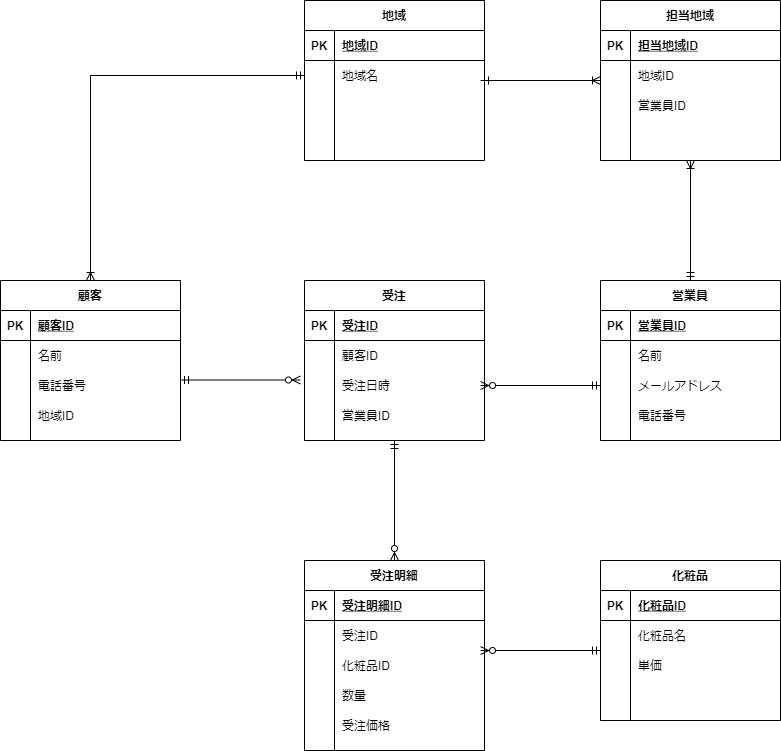

The diagram above was exported from draw.io. Its source (the exported page's mxGraphModel, read from the mxfile embedded in the PNG):
<mxGraphModel dx="1587" dy="997" grid="1" gridSize="10" guides="1" tooltips="1" connect="1" arrows="1" fold="1" page="1" pageScale="1" pageWidth="827" pageHeight="1169" math="0" shadow="0">
  <root>
    <mxCell id="0" />
    <mxCell id="1" parent="0" />
    <mxCell id="15" value="顧客" style="shape=table;startSize=30;container=1;collapsible=1;childLayout=tableLayout;fixedRows=1;rowLines=0;fontStyle=1;align=center;resizeLast=1;" vertex="1" parent="1">
      <mxGeometry x="20" y="300" width="180" height="160" as="geometry" />
    </mxCell>
    <mxCell id="16" value="" style="shape=partialRectangle;collapsible=0;dropTarget=0;pointerEvents=0;fillColor=none;top=0;left=0;bottom=1;right=0;points=[[0,0.5],[1,0.5]];portConstraint=eastwest;" vertex="1" parent="15">
      <mxGeometry y="30" width="180" height="30" as="geometry" />
    </mxCell>
    <mxCell id="17" value="PK" style="shape=partialRectangle;connectable=0;fillColor=none;top=0;left=0;bottom=0;right=0;fontStyle=1;overflow=hidden;" vertex="1" parent="16">
      <mxGeometry width="30" height="30" as="geometry" />
    </mxCell>
    <mxCell id="18" value="顧客ID" style="shape=partialRectangle;connectable=0;fillColor=none;top=0;left=0;bottom=0;right=0;align=left;spacingLeft=6;fontStyle=5;overflow=hidden;" vertex="1" parent="16">
      <mxGeometry x="30" width="150" height="30" as="geometry" />
    </mxCell>
    <mxCell id="19" value="" style="shape=partialRectangle;collapsible=0;dropTarget=0;pointerEvents=0;fillColor=none;top=0;left=0;bottom=0;right=0;points=[[0,0.5],[1,0.5]];portConstraint=eastwest;" vertex="1" parent="15">
      <mxGeometry y="60" width="180" height="30" as="geometry" />
    </mxCell>
    <mxCell id="20" value="" style="shape=partialRectangle;connectable=0;fillColor=none;top=0;left=0;bottom=0;right=0;editable=1;overflow=hidden;" vertex="1" parent="19">
      <mxGeometry width="30" height="30" as="geometry" />
    </mxCell>
    <mxCell id="21" value="名前" style="shape=partialRectangle;connectable=0;fillColor=none;top=0;left=0;bottom=0;right=0;align=left;spacingLeft=6;overflow=hidden;" vertex="1" parent="19">
      <mxGeometry x="30" width="150" height="30" as="geometry" />
    </mxCell>
    <mxCell id="22" value="" style="shape=partialRectangle;collapsible=0;dropTarget=0;pointerEvents=0;fillColor=none;top=0;left=0;bottom=0;right=0;points=[[0,0.5],[1,0.5]];portConstraint=eastwest;" vertex="1" parent="15">
      <mxGeometry y="90" width="180" height="30" as="geometry" />
    </mxCell>
    <mxCell id="23" value="" style="shape=partialRectangle;connectable=0;fillColor=none;top=0;left=0;bottom=0;right=0;editable=1;overflow=hidden;" vertex="1" parent="22">
      <mxGeometry width="30" height="30" as="geometry" />
    </mxCell>
    <mxCell id="24" value="電話番号" style="shape=partialRectangle;connectable=0;fillColor=none;top=0;left=0;bottom=0;right=0;align=left;spacingLeft=6;overflow=hidden;" vertex="1" parent="22">
      <mxGeometry x="30" width="150" height="30" as="geometry" />
    </mxCell>
    <mxCell id="25" value="" style="shape=partialRectangle;collapsible=0;dropTarget=0;pointerEvents=0;fillColor=none;top=0;left=0;bottom=0;right=0;points=[[0,0.5],[1,0.5]];portConstraint=eastwest;" vertex="1" parent="15">
      <mxGeometry y="120" width="180" height="30" as="geometry" />
    </mxCell>
    <mxCell id="26" value="" style="shape=partialRectangle;connectable=0;fillColor=none;top=0;left=0;bottom=0;right=0;editable=1;overflow=hidden;" vertex="1" parent="25">
      <mxGeometry width="30" height="30" as="geometry" />
    </mxCell>
    <mxCell id="27" value="地域ID" style="shape=partialRectangle;connectable=0;fillColor=none;top=0;left=0;bottom=0;right=0;align=left;spacingLeft=6;overflow=hidden;" vertex="1" parent="25">
      <mxGeometry x="30" width="150" height="30" as="geometry" />
    </mxCell>
    <mxCell id="28" value="地域" style="shape=table;startSize=30;container=1;collapsible=1;childLayout=tableLayout;fixedRows=1;rowLines=0;fontStyle=1;align=center;resizeLast=1;" vertex="1" parent="1">
      <mxGeometry x="324" y="20" width="180" height="160" as="geometry" />
    </mxCell>
    <mxCell id="29" value="" style="shape=partialRectangle;collapsible=0;dropTarget=0;pointerEvents=0;fillColor=none;top=0;left=0;bottom=1;right=0;points=[[0,0.5],[1,0.5]];portConstraint=eastwest;" vertex="1" parent="28">
      <mxGeometry y="30" width="180" height="30" as="geometry" />
    </mxCell>
    <mxCell id="30" value="PK" style="shape=partialRectangle;connectable=0;fillColor=none;top=0;left=0;bottom=0;right=0;fontStyle=1;overflow=hidden;" vertex="1" parent="29">
      <mxGeometry width="30" height="30" as="geometry" />
    </mxCell>
    <mxCell id="31" value="地域ID" style="shape=partialRectangle;connectable=0;fillColor=none;top=0;left=0;bottom=0;right=0;align=left;spacingLeft=6;fontStyle=5;overflow=hidden;" vertex="1" parent="29">
      <mxGeometry x="30" width="150" height="30" as="geometry" />
    </mxCell>
    <mxCell id="32" value="" style="shape=partialRectangle;collapsible=0;dropTarget=0;pointerEvents=0;fillColor=none;top=0;left=0;bottom=0;right=0;points=[[0,0.5],[1,0.5]];portConstraint=eastwest;" vertex="1" parent="28">
      <mxGeometry y="60" width="180" height="30" as="geometry" />
    </mxCell>
    <mxCell id="33" value="" style="shape=partialRectangle;connectable=0;fillColor=none;top=0;left=0;bottom=0;right=0;editable=1;overflow=hidden;" vertex="1" parent="32">
      <mxGeometry width="30" height="30" as="geometry" />
    </mxCell>
    <mxCell id="34" value="地域名" style="shape=partialRectangle;connectable=0;fillColor=none;top=0;left=0;bottom=0;right=0;align=left;spacingLeft=6;overflow=hidden;" vertex="1" parent="32">
      <mxGeometry x="30" width="150" height="30" as="geometry" />
    </mxCell>
    <mxCell id="35" value="" style="shape=partialRectangle;collapsible=0;dropTarget=0;pointerEvents=0;fillColor=none;top=0;left=0;bottom=0;right=0;points=[[0,0.5],[1,0.5]];portConstraint=eastwest;" vertex="1" parent="28">
      <mxGeometry y="90" width="180" height="30" as="geometry" />
    </mxCell>
    <mxCell id="36" value="" style="shape=partialRectangle;connectable=0;fillColor=none;top=0;left=0;bottom=0;right=0;editable=1;overflow=hidden;" vertex="1" parent="35">
      <mxGeometry width="30" height="30" as="geometry" />
    </mxCell>
    <mxCell id="37" value="" style="shape=partialRectangle;connectable=0;fillColor=none;top=0;left=0;bottom=0;right=0;align=left;spacingLeft=6;overflow=hidden;" vertex="1" parent="35">
      <mxGeometry x="30" width="150" height="30" as="geometry" />
    </mxCell>
    <mxCell id="38" value="" style="shape=partialRectangle;collapsible=0;dropTarget=0;pointerEvents=0;fillColor=none;top=0;left=0;bottom=0;right=0;points=[[0,0.5],[1,0.5]];portConstraint=eastwest;" vertex="1" parent="28">
      <mxGeometry y="120" width="180" height="30" as="geometry" />
    </mxCell>
    <mxCell id="39" value="" style="shape=partialRectangle;connectable=0;fillColor=none;top=0;left=0;bottom=0;right=0;editable=1;overflow=hidden;" vertex="1" parent="38">
      <mxGeometry width="30" height="30" as="geometry" />
    </mxCell>
    <mxCell id="40" value="" style="shape=partialRectangle;connectable=0;fillColor=none;top=0;left=0;bottom=0;right=0;align=left;spacingLeft=6;overflow=hidden;" vertex="1" parent="38">
      <mxGeometry x="30" width="150" height="30" as="geometry" />
    </mxCell>
    <mxCell id="42" value="担当地域" style="shape=table;startSize=30;container=1;collapsible=1;childLayout=tableLayout;fixedRows=1;rowLines=0;fontStyle=1;align=center;resizeLast=1;" vertex="1" parent="1">
      <mxGeometry x="620" y="20" width="180" height="160" as="geometry" />
    </mxCell>
    <mxCell id="43" value="" style="shape=partialRectangle;collapsible=0;dropTarget=0;pointerEvents=0;fillColor=none;top=0;left=0;bottom=1;right=0;points=[[0,0.5],[1,0.5]];portConstraint=eastwest;" vertex="1" parent="42">
      <mxGeometry y="30" width="180" height="30" as="geometry" />
    </mxCell>
    <mxCell id="44" value="PK" style="shape=partialRectangle;connectable=0;fillColor=none;top=0;left=0;bottom=0;right=0;fontStyle=1;overflow=hidden;" vertex="1" parent="43">
      <mxGeometry width="30" height="30" as="geometry" />
    </mxCell>
    <mxCell id="45" value="担当地域ID" style="shape=partialRectangle;connectable=0;fillColor=none;top=0;left=0;bottom=0;right=0;align=left;spacingLeft=6;fontStyle=5;overflow=hidden;" vertex="1" parent="43">
      <mxGeometry x="30" width="150" height="30" as="geometry" />
    </mxCell>
    <mxCell id="46" value="" style="shape=partialRectangle;collapsible=0;dropTarget=0;pointerEvents=0;fillColor=none;top=0;left=0;bottom=0;right=0;points=[[0,0.5],[1,0.5]];portConstraint=eastwest;" vertex="1" parent="42">
      <mxGeometry y="60" width="180" height="30" as="geometry" />
    </mxCell>
    <mxCell id="47" value="" style="shape=partialRectangle;connectable=0;fillColor=none;top=0;left=0;bottom=0;right=0;editable=1;overflow=hidden;" vertex="1" parent="46">
      <mxGeometry width="30" height="30" as="geometry" />
    </mxCell>
    <mxCell id="48" value="地域ID" style="shape=partialRectangle;connectable=0;fillColor=none;top=0;left=0;bottom=0;right=0;align=left;spacingLeft=6;overflow=hidden;" vertex="1" parent="46">
      <mxGeometry x="30" width="150" height="30" as="geometry" />
    </mxCell>
    <mxCell id="49" value="" style="shape=partialRectangle;collapsible=0;dropTarget=0;pointerEvents=0;fillColor=none;top=0;left=0;bottom=0;right=0;points=[[0,0.5],[1,0.5]];portConstraint=eastwest;" vertex="1" parent="42">
      <mxGeometry y="90" width="180" height="30" as="geometry" />
    </mxCell>
    <mxCell id="50" value="" style="shape=partialRectangle;connectable=0;fillColor=none;top=0;left=0;bottom=0;right=0;editable=1;overflow=hidden;" vertex="1" parent="49">
      <mxGeometry width="30" height="30" as="geometry" />
    </mxCell>
    <mxCell id="51" value="営業員ID" style="shape=partialRectangle;connectable=0;fillColor=none;top=0;left=0;bottom=0;right=0;align=left;spacingLeft=6;overflow=hidden;" vertex="1" parent="49">
      <mxGeometry x="30" width="150" height="30" as="geometry" />
    </mxCell>
    <mxCell id="52" value="" style="shape=partialRectangle;collapsible=0;dropTarget=0;pointerEvents=0;fillColor=none;top=0;left=0;bottom=0;right=0;points=[[0,0.5],[1,0.5]];portConstraint=eastwest;" vertex="1" parent="42">
      <mxGeometry y="120" width="180" height="30" as="geometry" />
    </mxCell>
    <mxCell id="53" value="" style="shape=partialRectangle;connectable=0;fillColor=none;top=0;left=0;bottom=0;right=0;editable=1;overflow=hidden;" vertex="1" parent="52">
      <mxGeometry width="30" height="30" as="geometry" />
    </mxCell>
    <mxCell id="54" value="" style="shape=partialRectangle;connectable=0;fillColor=none;top=0;left=0;bottom=0;right=0;align=left;spacingLeft=6;overflow=hidden;" vertex="1" parent="52">
      <mxGeometry x="30" width="150" height="30" as="geometry" />
    </mxCell>
    <mxCell id="55" value="営業員" style="shape=table;startSize=30;container=1;collapsible=1;childLayout=tableLayout;fixedRows=1;rowLines=0;fontStyle=1;align=center;resizeLast=1;" vertex="1" parent="1">
      <mxGeometry x="620" y="300" width="180" height="160" as="geometry" />
    </mxCell>
    <mxCell id="56" value="" style="shape=partialRectangle;collapsible=0;dropTarget=0;pointerEvents=0;fillColor=none;top=0;left=0;bottom=1;right=0;points=[[0,0.5],[1,0.5]];portConstraint=eastwest;" vertex="1" parent="55">
      <mxGeometry y="30" width="180" height="30" as="geometry" />
    </mxCell>
    <mxCell id="57" value="PK" style="shape=partialRectangle;connectable=0;fillColor=none;top=0;left=0;bottom=0;right=0;fontStyle=1;overflow=hidden;" vertex="1" parent="56">
      <mxGeometry width="30" height="30" as="geometry" />
    </mxCell>
    <mxCell id="58" value="営業員ID" style="shape=partialRectangle;connectable=0;fillColor=none;top=0;left=0;bottom=0;right=0;align=left;spacingLeft=6;fontStyle=5;overflow=hidden;" vertex="1" parent="56">
      <mxGeometry x="30" width="150" height="30" as="geometry" />
    </mxCell>
    <mxCell id="59" value="" style="shape=partialRectangle;collapsible=0;dropTarget=0;pointerEvents=0;fillColor=none;top=0;left=0;bottom=0;right=0;points=[[0,0.5],[1,0.5]];portConstraint=eastwest;" vertex="1" parent="55">
      <mxGeometry y="60" width="180" height="30" as="geometry" />
    </mxCell>
    <mxCell id="60" value="" style="shape=partialRectangle;connectable=0;fillColor=none;top=0;left=0;bottom=0;right=0;editable=1;overflow=hidden;" vertex="1" parent="59">
      <mxGeometry width="30" height="30" as="geometry" />
    </mxCell>
    <mxCell id="61" value="名前" style="shape=partialRectangle;connectable=0;fillColor=none;top=0;left=0;bottom=0;right=0;align=left;spacingLeft=6;overflow=hidden;" vertex="1" parent="59">
      <mxGeometry x="30" width="150" height="30" as="geometry" />
    </mxCell>
    <mxCell id="62" value="" style="shape=partialRectangle;collapsible=0;dropTarget=0;pointerEvents=0;fillColor=none;top=0;left=0;bottom=0;right=0;points=[[0,0.5],[1,0.5]];portConstraint=eastwest;" vertex="1" parent="55">
      <mxGeometry y="90" width="180" height="30" as="geometry" />
    </mxCell>
    <mxCell id="63" value="" style="shape=partialRectangle;connectable=0;fillColor=none;top=0;left=0;bottom=0;right=0;editable=1;overflow=hidden;" vertex="1" parent="62">
      <mxGeometry width="30" height="30" as="geometry" />
    </mxCell>
    <mxCell id="64" value="メールアドレス" style="shape=partialRectangle;connectable=0;fillColor=none;top=0;left=0;bottom=0;right=0;align=left;spacingLeft=6;overflow=hidden;" vertex="1" parent="62">
      <mxGeometry x="30" width="150" height="30" as="geometry" />
    </mxCell>
    <mxCell id="65" value="" style="shape=partialRectangle;collapsible=0;dropTarget=0;pointerEvents=0;fillColor=none;top=0;left=0;bottom=0;right=0;points=[[0,0.5],[1,0.5]];portConstraint=eastwest;" vertex="1" parent="55">
      <mxGeometry y="120" width="180" height="30" as="geometry" />
    </mxCell>
    <mxCell id="66" value="" style="shape=partialRectangle;connectable=0;fillColor=none;top=0;left=0;bottom=0;right=0;editable=1;overflow=hidden;" vertex="1" parent="65">
      <mxGeometry width="30" height="30" as="geometry" />
    </mxCell>
    <mxCell id="67" value="電話番号" style="shape=partialRectangle;connectable=0;fillColor=none;top=0;left=0;bottom=0;right=0;align=left;spacingLeft=6;overflow=hidden;" vertex="1" parent="65">
      <mxGeometry x="30" width="150" height="30" as="geometry" />
    </mxCell>
    <mxCell id="68" value="化粧品" style="shape=table;startSize=30;container=1;collapsible=1;childLayout=tableLayout;fixedRows=1;rowLines=0;fontStyle=1;align=center;resizeLast=1;" vertex="1" parent="1">
      <mxGeometry x="620" y="580" width="180" height="160" as="geometry" />
    </mxCell>
    <mxCell id="69" value="" style="shape=partialRectangle;collapsible=0;dropTarget=0;pointerEvents=0;fillColor=none;top=0;left=0;bottom=1;right=0;points=[[0,0.5],[1,0.5]];portConstraint=eastwest;" vertex="1" parent="68">
      <mxGeometry y="30" width="180" height="30" as="geometry" />
    </mxCell>
    <mxCell id="70" value="PK" style="shape=partialRectangle;connectable=0;fillColor=none;top=0;left=0;bottom=0;right=0;fontStyle=1;overflow=hidden;" vertex="1" parent="69">
      <mxGeometry width="30" height="30" as="geometry" />
    </mxCell>
    <mxCell id="71" value="化粧品ID" style="shape=partialRectangle;connectable=0;fillColor=none;top=0;left=0;bottom=0;right=0;align=left;spacingLeft=6;fontStyle=5;overflow=hidden;" vertex="1" parent="69">
      <mxGeometry x="30" width="150" height="30" as="geometry" />
    </mxCell>
    <mxCell id="72" value="" style="shape=partialRectangle;collapsible=0;dropTarget=0;pointerEvents=0;fillColor=none;top=0;left=0;bottom=0;right=0;points=[[0,0.5],[1,0.5]];portConstraint=eastwest;" vertex="1" parent="68">
      <mxGeometry y="60" width="180" height="30" as="geometry" />
    </mxCell>
    <mxCell id="73" value="" style="shape=partialRectangle;connectable=0;fillColor=none;top=0;left=0;bottom=0;right=0;editable=1;overflow=hidden;" vertex="1" parent="72">
      <mxGeometry width="30" height="30" as="geometry" />
    </mxCell>
    <mxCell id="74" value="化粧品名" style="shape=partialRectangle;connectable=0;fillColor=none;top=0;left=0;bottom=0;right=0;align=left;spacingLeft=6;overflow=hidden;" vertex="1" parent="72">
      <mxGeometry x="30" width="150" height="30" as="geometry" />
    </mxCell>
    <mxCell id="75" value="" style="shape=partialRectangle;collapsible=0;dropTarget=0;pointerEvents=0;fillColor=none;top=0;left=0;bottom=0;right=0;points=[[0,0.5],[1,0.5]];portConstraint=eastwest;" vertex="1" parent="68">
      <mxGeometry y="90" width="180" height="30" as="geometry" />
    </mxCell>
    <mxCell id="76" value="" style="shape=partialRectangle;connectable=0;fillColor=none;top=0;left=0;bottom=0;right=0;editable=1;overflow=hidden;" vertex="1" parent="75">
      <mxGeometry width="30" height="30" as="geometry" />
    </mxCell>
    <mxCell id="77" value="単価" style="shape=partialRectangle;connectable=0;fillColor=none;top=0;left=0;bottom=0;right=0;align=left;spacingLeft=6;overflow=hidden;" vertex="1" parent="75">
      <mxGeometry x="30" width="150" height="30" as="geometry" />
    </mxCell>
    <mxCell id="78" value="" style="shape=partialRectangle;collapsible=0;dropTarget=0;pointerEvents=0;fillColor=none;top=0;left=0;bottom=0;right=0;points=[[0,0.5],[1,0.5]];portConstraint=eastwest;" vertex="1" parent="68">
      <mxGeometry y="120" width="180" height="30" as="geometry" />
    </mxCell>
    <mxCell id="79" value="" style="shape=partialRectangle;connectable=0;fillColor=none;top=0;left=0;bottom=0;right=0;editable=1;overflow=hidden;" vertex="1" parent="78">
      <mxGeometry width="30" height="30" as="geometry" />
    </mxCell>
    <mxCell id="80" value="" style="shape=partialRectangle;connectable=0;fillColor=none;top=0;left=0;bottom=0;right=0;align=left;spacingLeft=6;overflow=hidden;" vertex="1" parent="78">
      <mxGeometry x="30" width="150" height="30" as="geometry" />
    </mxCell>
    <mxCell id="94" value="受注" style="shape=table;startSize=30;container=1;collapsible=1;childLayout=tableLayout;fixedRows=1;rowLines=0;fontStyle=1;align=center;resizeLast=1;" vertex="1" parent="1">
      <mxGeometry x="324" y="300" width="180" height="160" as="geometry" />
    </mxCell>
    <mxCell id="95" value="" style="shape=partialRectangle;collapsible=0;dropTarget=0;pointerEvents=0;fillColor=none;top=0;left=0;bottom=1;right=0;points=[[0,0.5],[1,0.5]];portConstraint=eastwest;" vertex="1" parent="94">
      <mxGeometry y="30" width="180" height="30" as="geometry" />
    </mxCell>
    <mxCell id="96" value="PK" style="shape=partialRectangle;connectable=0;fillColor=none;top=0;left=0;bottom=0;right=0;fontStyle=1;overflow=hidden;" vertex="1" parent="95">
      <mxGeometry width="30" height="30" as="geometry" />
    </mxCell>
    <mxCell id="97" value="受注ID" style="shape=partialRectangle;connectable=0;fillColor=none;top=0;left=0;bottom=0;right=0;align=left;spacingLeft=6;fontStyle=5;overflow=hidden;" vertex="1" parent="95">
      <mxGeometry x="30" width="150" height="30" as="geometry" />
    </mxCell>
    <mxCell id="98" value="" style="shape=partialRectangle;collapsible=0;dropTarget=0;pointerEvents=0;fillColor=none;top=0;left=0;bottom=0;right=0;points=[[0,0.5],[1,0.5]];portConstraint=eastwest;" vertex="1" parent="94">
      <mxGeometry y="60" width="180" height="30" as="geometry" />
    </mxCell>
    <mxCell id="99" value="" style="shape=partialRectangle;connectable=0;fillColor=none;top=0;left=0;bottom=0;right=0;editable=1;overflow=hidden;" vertex="1" parent="98">
      <mxGeometry width="30" height="30" as="geometry" />
    </mxCell>
    <mxCell id="100" value="顧客ID" style="shape=partialRectangle;connectable=0;fillColor=none;top=0;left=0;bottom=0;right=0;align=left;spacingLeft=6;overflow=hidden;" vertex="1" parent="98">
      <mxGeometry x="30" width="150" height="30" as="geometry" />
    </mxCell>
    <mxCell id="101" value="" style="shape=partialRectangle;collapsible=0;dropTarget=0;pointerEvents=0;fillColor=none;top=0;left=0;bottom=0;right=0;points=[[0,0.5],[1,0.5]];portConstraint=eastwest;" vertex="1" parent="94">
      <mxGeometry y="90" width="180" height="30" as="geometry" />
    </mxCell>
    <mxCell id="102" value="" style="shape=partialRectangle;connectable=0;fillColor=none;top=0;left=0;bottom=0;right=0;editable=1;overflow=hidden;" vertex="1" parent="101">
      <mxGeometry width="30" height="30" as="geometry" />
    </mxCell>
    <mxCell id="103" value="受注日時" style="shape=partialRectangle;connectable=0;fillColor=none;top=0;left=0;bottom=0;right=0;align=left;spacingLeft=6;overflow=hidden;" vertex="1" parent="101">
      <mxGeometry x="30" width="150" height="30" as="geometry" />
    </mxCell>
    <mxCell id="104" value="" style="shape=partialRectangle;collapsible=0;dropTarget=0;pointerEvents=0;fillColor=none;top=0;left=0;bottom=0;right=0;points=[[0,0.5],[1,0.5]];portConstraint=eastwest;" vertex="1" parent="94">
      <mxGeometry y="120" width="180" height="30" as="geometry" />
    </mxCell>
    <mxCell id="105" value="" style="shape=partialRectangle;connectable=0;fillColor=none;top=0;left=0;bottom=0;right=0;editable=1;overflow=hidden;" vertex="1" parent="104">
      <mxGeometry width="30" height="30" as="geometry" />
    </mxCell>
    <mxCell id="106" value="営業員ID" style="shape=partialRectangle;connectable=0;fillColor=none;top=0;left=0;bottom=0;right=0;align=left;spacingLeft=6;overflow=hidden;" vertex="1" parent="104">
      <mxGeometry x="30" width="150" height="30" as="geometry" />
    </mxCell>
    <mxCell id="107" value="受注明細" style="shape=table;startSize=30;container=1;collapsible=1;childLayout=tableLayout;fixedRows=1;rowLines=0;fontStyle=1;align=center;resizeLast=1;" vertex="1" parent="1">
      <mxGeometry x="324" y="580" width="180" height="190" as="geometry" />
    </mxCell>
    <mxCell id="108" value="" style="shape=partialRectangle;collapsible=0;dropTarget=0;pointerEvents=0;fillColor=none;top=0;left=0;bottom=1;right=0;points=[[0,0.5],[1,0.5]];portConstraint=eastwest;" vertex="1" parent="107">
      <mxGeometry y="30" width="180" height="30" as="geometry" />
    </mxCell>
    <mxCell id="109" value="PK" style="shape=partialRectangle;connectable=0;fillColor=none;top=0;left=0;bottom=0;right=0;fontStyle=1;overflow=hidden;" vertex="1" parent="108">
      <mxGeometry width="30" height="30" as="geometry" />
    </mxCell>
    <mxCell id="110" value="受注明細ID" style="shape=partialRectangle;connectable=0;fillColor=none;top=0;left=0;bottom=0;right=0;align=left;spacingLeft=6;fontStyle=5;overflow=hidden;" vertex="1" parent="108">
      <mxGeometry x="30" width="150" height="30" as="geometry" />
    </mxCell>
    <mxCell id="111" value="" style="shape=partialRectangle;collapsible=0;dropTarget=0;pointerEvents=0;fillColor=none;top=0;left=0;bottom=0;right=0;points=[[0,0.5],[1,0.5]];portConstraint=eastwest;" vertex="1" parent="107">
      <mxGeometry y="60" width="180" height="30" as="geometry" />
    </mxCell>
    <mxCell id="112" value="" style="shape=partialRectangle;connectable=0;fillColor=none;top=0;left=0;bottom=0;right=0;editable=1;overflow=hidden;" vertex="1" parent="111">
      <mxGeometry width="30" height="30" as="geometry" />
    </mxCell>
    <mxCell id="113" value="受注ID" style="shape=partialRectangle;connectable=0;fillColor=none;top=0;left=0;bottom=0;right=0;align=left;spacingLeft=6;overflow=hidden;" vertex="1" parent="111">
      <mxGeometry x="30" width="150" height="30" as="geometry" />
    </mxCell>
    <mxCell id="114" value="" style="shape=partialRectangle;collapsible=0;dropTarget=0;pointerEvents=0;fillColor=none;top=0;left=0;bottom=0;right=0;points=[[0,0.5],[1,0.5]];portConstraint=eastwest;" vertex="1" parent="107">
      <mxGeometry y="90" width="180" height="30" as="geometry" />
    </mxCell>
    <mxCell id="115" value="" style="shape=partialRectangle;connectable=0;fillColor=none;top=0;left=0;bottom=0;right=0;editable=1;overflow=hidden;" vertex="1" parent="114">
      <mxGeometry width="30" height="30" as="geometry" />
    </mxCell>
    <mxCell id="116" value="化粧品ID" style="shape=partialRectangle;connectable=0;fillColor=none;top=0;left=0;bottom=0;right=0;align=left;spacingLeft=6;overflow=hidden;" vertex="1" parent="114">
      <mxGeometry x="30" width="150" height="30" as="geometry" />
    </mxCell>
    <mxCell id="117" value="" style="shape=partialRectangle;collapsible=0;dropTarget=0;pointerEvents=0;fillColor=none;top=0;left=0;bottom=0;right=0;points=[[0,0.5],[1,0.5]];portConstraint=eastwest;" vertex="1" parent="107">
      <mxGeometry y="120" width="180" height="30" as="geometry" />
    </mxCell>
    <mxCell id="118" value="" style="shape=partialRectangle;connectable=0;fillColor=none;top=0;left=0;bottom=0;right=0;editable=1;overflow=hidden;" vertex="1" parent="117">
      <mxGeometry width="30" height="30" as="geometry" />
    </mxCell>
    <mxCell id="119" value="数量" style="shape=partialRectangle;connectable=0;fillColor=none;top=0;left=0;bottom=0;right=0;align=left;spacingLeft=6;overflow=hidden;" vertex="1" parent="117">
      <mxGeometry x="30" width="150" height="30" as="geometry" />
    </mxCell>
    <mxCell id="126" value="" style="shape=partialRectangle;connectable=0;fillColor=none;top=0;left=0;bottom=0;right=0;align=left;spacingLeft=6;overflow=hidden;" vertex="1" parent="1">
      <mxGeometry x="354" y="426" width="150" height="30" as="geometry" />
    </mxCell>
    <mxCell id="128" value="" style="shape=partialRectangle;connectable=0;fillColor=none;top=0;left=0;bottom=0;right=0;align=left;spacingLeft=6;overflow=hidden;" vertex="1" parent="1">
      <mxGeometry x="354" y="456" width="150" height="30" as="geometry" />
    </mxCell>
    <mxCell id="129" value="受注価格" style="shape=partialRectangle;connectable=0;fillColor=none;top=0;left=0;bottom=0;right=0;align=left;spacingLeft=6;overflow=hidden;" vertex="1" parent="1">
      <mxGeometry x="354" y="730" width="150" height="30" as="geometry" />
    </mxCell>
    <mxCell id="132" value="" style="endArrow=ERmandOne;html=1;rounded=0;exitX=0.5;exitY=0;exitDx=0;exitDy=0;entryX=0;entryY=0.5;entryDx=0;entryDy=0;startArrow=ERoneToMany;startFill=0;endFill=0;" edge="1" parent="1" source="15" target="32">
      <mxGeometry relative="1" as="geometry">
        <mxPoint x="100" y="240" as="sourcePoint" />
        <mxPoint x="260" y="240" as="targetPoint" />
        <Array as="points">
          <mxPoint x="110" y="95" />
        </Array>
      </mxGeometry>
    </mxCell>
    <mxCell id="134" value="" style="endArrow=ERmandOne;html=1;rounded=0;entryX=0;entryY=0.5;entryDx=0;entryDy=0;exitX=0.978;exitY=0.5;exitDx=0;exitDy=0;exitPerimeter=0;endFill=0;startArrow=ERzeroToMany;startFill=1;" edge="1" parent="1" source="101" target="62">
      <mxGeometry relative="1" as="geometry">
        <mxPoint x="510" y="405" as="sourcePoint" />
        <mxPoint x="590" y="403" as="targetPoint" />
      </mxGeometry>
    </mxCell>
    <mxCell id="137" value="" style="endArrow=ERzeroToMany;html=1;rounded=0;exitX=0.5;exitY=1;exitDx=0;exitDy=0;entryX=0.5;entryY=0;entryDx=0;entryDy=0;endFill=1;startArrow=ERmandOne;startFill=0;" edge="1" parent="1" source="94" target="107">
      <mxGeometry relative="1" as="geometry">
        <mxPoint x="400" y="560" as="sourcePoint" />
        <mxPoint x="560" y="560" as="targetPoint" />
      </mxGeometry>
    </mxCell>
    <mxCell id="138" value="" style="endArrow=ERoneToMany;html=1;rounded=0;entryX=0;entryY=0.5;entryDx=0;entryDy=0;exitX=0.978;exitY=0.5;exitDx=0;exitDy=0;exitPerimeter=0;startArrow=ERmandOne;startFill=0;endFill=0;" edge="1" parent="1">
      <mxGeometry relative="1" as="geometry">
        <mxPoint x="500.03999999999996" y="100" as="sourcePoint" />
        <mxPoint x="620" y="100" as="targetPoint" />
      </mxGeometry>
    </mxCell>
    <mxCell id="139" value="" style="endArrow=ERmandOne;html=1;rounded=0;entryX=0;entryY=0.5;entryDx=0;entryDy=0;exitX=0.978;exitY=0.5;exitDx=0;exitDy=0;exitPerimeter=0;endFill=0;startArrow=ERzeroToMany;startFill=1;" edge="1" parent="1">
      <mxGeometry relative="1" as="geometry">
        <mxPoint x="500.03999999999996" y="670" as="sourcePoint" />
        <mxPoint x="620" y="670" as="targetPoint" />
      </mxGeometry>
    </mxCell>
    <mxCell id="140" value="" style="endArrow=ERzeroToMany;html=1;rounded=0;entryX=0;entryY=0.5;entryDx=0;entryDy=0;exitX=0.978;exitY=0.5;exitDx=0;exitDy=0;exitPerimeter=0;endFill=1;startArrow=ERmandOne;startFill=0;" edge="1" parent="1">
      <mxGeometry relative="1" as="geometry">
        <mxPoint x="199.99999999999994" y="399.5" as="sourcePoint" />
        <mxPoint x="319.96" y="399.5" as="targetPoint" />
      </mxGeometry>
    </mxCell>
    <mxCell id="141" value="" style="endArrow=ERmandOne;html=1;rounded=0;exitX=0.5;exitY=1;exitDx=0;exitDy=0;entryX=0.5;entryY=0;entryDx=0;entryDy=0;startArrow=ERoneToMany;startFill=0;endFill=0;" edge="1" parent="1">
      <mxGeometry relative="1" as="geometry">
        <mxPoint x="710" y="180" as="sourcePoint" />
        <mxPoint x="710" y="300" as="targetPoint" />
      </mxGeometry>
    </mxCell>
  </root>
</mxGraphModel>